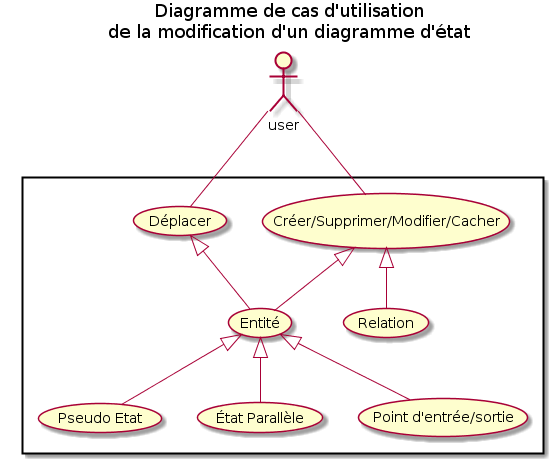

The diagram above was rendered by PlantUML. Its source (embedded in the PNG):
@startuml
title Diagramme de cas d'utilisation\nde la modification d'un diagramme d'état
actor :user:

rectangle {
	(Créer/Supprimer/Modifier/Cacher) as (CrEt)
	(Pseudo Etat) as (CrPsEt)

	(État Parallèle) as (CrEtPr)
	(Point d'entrée/sortie) as (CrPtE)

	:user: - (CrEt)
        :user: - (Déplacer)

        (Déplacer) <|-- (Entité)
        (CrEt) <|-- (Entité)
        (CrEt) <|-- (Relation)  
        (Entité) <|-- (CrPtE)

	(Entité) <|-- (CrEtPr)
	(Entité) <|-- (CrPsEt)
       
	
}
@enduml